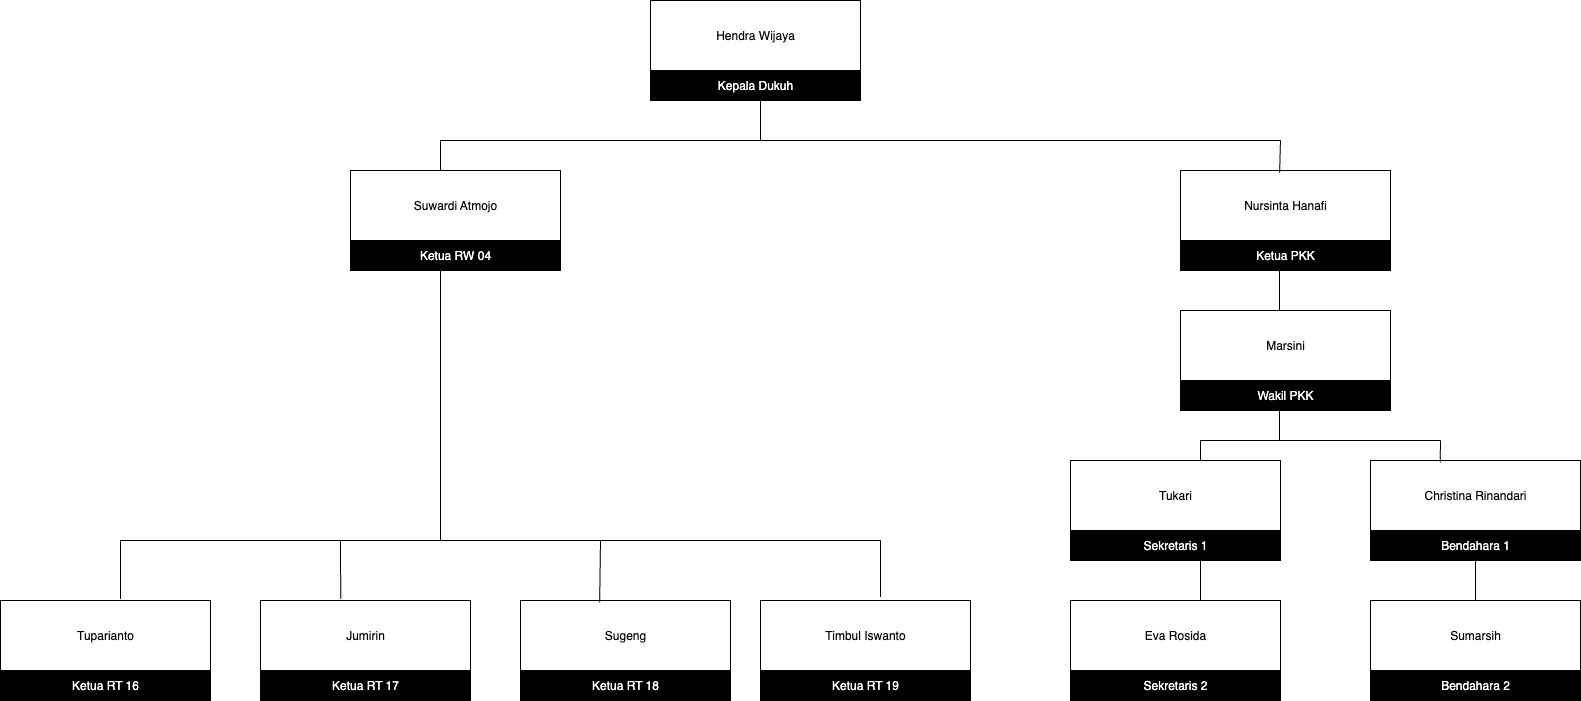

The diagram above was exported from draw.io. Its source (the exported page's mxGraphModel, read from the mxfile embedded in the PNG):
<mxGraphModel dx="1823" dy="825" grid="1" gridSize="10" guides="1" tooltips="1" connect="1" arrows="1" fold="1" page="1" pageScale="1" pageWidth="827" pageHeight="1169" math="0" shadow="0">
  <root>
    <mxCell id="0" />
    <mxCell id="1" parent="0" />
    <mxCell id="DhpejciB0tt6HoQ99Eo8-8" value="" style="group" vertex="1" connectable="0" parent="1">
      <mxGeometry x="250" y="100" width="210" height="100" as="geometry" />
    </mxCell>
    <mxCell id="DhpejciB0tt6HoQ99Eo8-1" value="" style="rounded=0;whiteSpace=wrap;html=1;" vertex="1" parent="DhpejciB0tt6HoQ99Eo8-8">
      <mxGeometry width="210" height="100" as="geometry" />
    </mxCell>
    <mxCell id="DhpejciB0tt6HoQ99Eo8-2" value="" style="rounded=0;whiteSpace=wrap;html=1;" vertex="1" parent="DhpejciB0tt6HoQ99Eo8-8">
      <mxGeometry y="70" width="210" height="30" as="geometry" />
    </mxCell>
    <mxCell id="DhpejciB0tt6HoQ99Eo8-4" value="&lt;font style=&quot;color: rgb(255, 255, 255);&quot;&gt;Kepala &lt;font style=&quot;color: rgb(255, 255, 255);&quot;&gt;Dukuh&lt;/font&gt;&lt;/font&gt;" style="text;html=1;align=center;verticalAlign=middle;whiteSpace=wrap;rounded=0;fillColor=#000000;" vertex="1" parent="DhpejciB0tt6HoQ99Eo8-8">
      <mxGeometry y="70" width="210" height="30" as="geometry" />
    </mxCell>
    <mxCell id="DhpejciB0tt6HoQ99Eo8-7" value="Hendra Wijaya" style="text;html=1;align=center;verticalAlign=middle;whiteSpace=wrap;rounded=0;" vertex="1" parent="DhpejciB0tt6HoQ99Eo8-8">
      <mxGeometry width="210" height="70" as="geometry" />
    </mxCell>
    <mxCell id="DhpejciB0tt6HoQ99Eo8-9" value="" style="group" vertex="1" connectable="0" parent="1">
      <mxGeometry x="780" y="270" width="210" height="100" as="geometry" />
    </mxCell>
    <mxCell id="DhpejciB0tt6HoQ99Eo8-10" value="" style="rounded=0;whiteSpace=wrap;html=1;" vertex="1" parent="DhpejciB0tt6HoQ99Eo8-9">
      <mxGeometry width="210" height="100" as="geometry" />
    </mxCell>
    <mxCell id="DhpejciB0tt6HoQ99Eo8-11" value="" style="rounded=0;whiteSpace=wrap;html=1;" vertex="1" parent="DhpejciB0tt6HoQ99Eo8-9">
      <mxGeometry y="70" width="210" height="30" as="geometry" />
    </mxCell>
    <mxCell id="DhpejciB0tt6HoQ99Eo8-12" value="&lt;font style=&quot;color: rgb(255, 255, 255);&quot;&gt;Ketua PKK&lt;/font&gt;" style="text;html=1;align=center;verticalAlign=middle;whiteSpace=wrap;rounded=0;fillColor=#000000;" vertex="1" parent="DhpejciB0tt6HoQ99Eo8-9">
      <mxGeometry y="70" width="210" height="30" as="geometry" />
    </mxCell>
    <mxCell id="DhpejciB0tt6HoQ99Eo8-13" value="Nursinta Hanafi" style="text;html=1;align=center;verticalAlign=middle;whiteSpace=wrap;rounded=0;" vertex="1" parent="DhpejciB0tt6HoQ99Eo8-9">
      <mxGeometry width="210" height="70" as="geometry" />
    </mxCell>
    <mxCell id="DhpejciB0tt6HoQ99Eo8-21" value="" style="group" vertex="1" connectable="0" parent="1">
      <mxGeometry x="-400" y="700" width="210" height="100" as="geometry" />
    </mxCell>
    <mxCell id="DhpejciB0tt6HoQ99Eo8-22" value="" style="rounded=0;whiteSpace=wrap;html=1;" vertex="1" parent="DhpejciB0tt6HoQ99Eo8-21">
      <mxGeometry width="210" height="100" as="geometry" />
    </mxCell>
    <mxCell id="DhpejciB0tt6HoQ99Eo8-23" value="" style="rounded=0;whiteSpace=wrap;html=1;" vertex="1" parent="DhpejciB0tt6HoQ99Eo8-21">
      <mxGeometry y="70" width="210" height="30" as="geometry" />
    </mxCell>
    <mxCell id="DhpejciB0tt6HoQ99Eo8-24" value="&lt;font style=&quot;color: rgb(255, 255, 255);&quot;&gt;Ketua RT 16&lt;/font&gt;" style="text;html=1;align=center;verticalAlign=middle;whiteSpace=wrap;rounded=0;fillColor=#000000;" vertex="1" parent="DhpejciB0tt6HoQ99Eo8-21">
      <mxGeometry y="70" width="210" height="30" as="geometry" />
    </mxCell>
    <mxCell id="DhpejciB0tt6HoQ99Eo8-25" value="Tuparianto" style="text;html=1;align=center;verticalAlign=middle;whiteSpace=wrap;rounded=0;" vertex="1" parent="DhpejciB0tt6HoQ99Eo8-21">
      <mxGeometry width="210" height="70" as="geometry" />
    </mxCell>
    <mxCell id="DhpejciB0tt6HoQ99Eo8-26" value="" style="group" vertex="1" connectable="0" parent="1">
      <mxGeometry x="-50" y="270" width="210" height="100" as="geometry" />
    </mxCell>
    <mxCell id="DhpejciB0tt6HoQ99Eo8-16" value="" style="rounded=0;whiteSpace=wrap;html=1;" vertex="1" parent="DhpejciB0tt6HoQ99Eo8-26">
      <mxGeometry width="210" height="100" as="geometry" />
    </mxCell>
    <mxCell id="DhpejciB0tt6HoQ99Eo8-17" value="" style="rounded=0;whiteSpace=wrap;html=1;" vertex="1" parent="DhpejciB0tt6HoQ99Eo8-26">
      <mxGeometry y="70" width="210" height="30" as="geometry" />
    </mxCell>
    <mxCell id="DhpejciB0tt6HoQ99Eo8-18" value="&lt;font style=&quot;color: rgb(255, 255, 255);&quot;&gt;Ketua RW 04&lt;/font&gt;" style="text;html=1;align=center;verticalAlign=middle;whiteSpace=wrap;rounded=0;fillColor=#000000;" vertex="1" parent="DhpejciB0tt6HoQ99Eo8-26">
      <mxGeometry y="70" width="210" height="30" as="geometry" />
    </mxCell>
    <mxCell id="DhpejciB0tt6HoQ99Eo8-19" value="Suwardi Atmojo" style="text;html=1;align=center;verticalAlign=middle;whiteSpace=wrap;rounded=0;" vertex="1" parent="DhpejciB0tt6HoQ99Eo8-26">
      <mxGeometry width="210" height="70" as="geometry" />
    </mxCell>
    <mxCell id="DhpejciB0tt6HoQ99Eo8-28" value="" style="group" vertex="1" connectable="0" parent="1">
      <mxGeometry x="-140" y="700" width="210" height="100" as="geometry" />
    </mxCell>
    <mxCell id="DhpejciB0tt6HoQ99Eo8-29" value="" style="rounded=0;whiteSpace=wrap;html=1;" vertex="1" parent="DhpejciB0tt6HoQ99Eo8-28">
      <mxGeometry width="210" height="100" as="geometry" />
    </mxCell>
    <mxCell id="DhpejciB0tt6HoQ99Eo8-30" value="" style="rounded=0;whiteSpace=wrap;html=1;" vertex="1" parent="DhpejciB0tt6HoQ99Eo8-28">
      <mxGeometry y="70" width="210" height="30" as="geometry" />
    </mxCell>
    <mxCell id="DhpejciB0tt6HoQ99Eo8-31" value="&lt;font color=&quot;#ffffff&quot;&gt;Ketua RT 17&lt;/font&gt;" style="text;html=1;align=center;verticalAlign=middle;whiteSpace=wrap;rounded=0;fillColor=#000000;" vertex="1" parent="DhpejciB0tt6HoQ99Eo8-28">
      <mxGeometry y="70" width="210" height="30" as="geometry" />
    </mxCell>
    <mxCell id="DhpejciB0tt6HoQ99Eo8-32" value="Jumirin" style="text;html=1;align=center;verticalAlign=middle;whiteSpace=wrap;rounded=0;" vertex="1" parent="DhpejciB0tt6HoQ99Eo8-28">
      <mxGeometry width="210" height="70" as="geometry" />
    </mxCell>
    <mxCell id="DhpejciB0tt6HoQ99Eo8-33" value="" style="group" vertex="1" connectable="0" parent="1">
      <mxGeometry x="120" y="700" width="210" height="100" as="geometry" />
    </mxCell>
    <mxCell id="DhpejciB0tt6HoQ99Eo8-34" value="" style="rounded=0;whiteSpace=wrap;html=1;" vertex="1" parent="DhpejciB0tt6HoQ99Eo8-33">
      <mxGeometry width="210" height="100" as="geometry" />
    </mxCell>
    <mxCell id="DhpejciB0tt6HoQ99Eo8-35" value="" style="rounded=0;whiteSpace=wrap;html=1;" vertex="1" parent="DhpejciB0tt6HoQ99Eo8-33">
      <mxGeometry y="70" width="210" height="30" as="geometry" />
    </mxCell>
    <mxCell id="DhpejciB0tt6HoQ99Eo8-36" value="&lt;font color=&quot;#ffffff&quot;&gt;Ketua RT 18&lt;/font&gt;" style="text;html=1;align=center;verticalAlign=middle;whiteSpace=wrap;rounded=0;fillColor=#000000;" vertex="1" parent="DhpejciB0tt6HoQ99Eo8-33">
      <mxGeometry y="70" width="210" height="30" as="geometry" />
    </mxCell>
    <mxCell id="DhpejciB0tt6HoQ99Eo8-37" value="Sugeng" style="text;html=1;align=center;verticalAlign=middle;whiteSpace=wrap;rounded=0;" vertex="1" parent="DhpejciB0tt6HoQ99Eo8-33">
      <mxGeometry width="210" height="70" as="geometry" />
    </mxCell>
    <mxCell id="DhpejciB0tt6HoQ99Eo8-39" value="" style="group" vertex="1" connectable="0" parent="1">
      <mxGeometry x="360" y="700" width="210" height="100" as="geometry" />
    </mxCell>
    <mxCell id="DhpejciB0tt6HoQ99Eo8-40" value="" style="rounded=0;whiteSpace=wrap;html=1;" vertex="1" parent="DhpejciB0tt6HoQ99Eo8-39">
      <mxGeometry width="210" height="100" as="geometry" />
    </mxCell>
    <mxCell id="DhpejciB0tt6HoQ99Eo8-41" value="" style="rounded=0;whiteSpace=wrap;html=1;" vertex="1" parent="DhpejciB0tt6HoQ99Eo8-39">
      <mxGeometry y="70" width="210" height="30" as="geometry" />
    </mxCell>
    <mxCell id="DhpejciB0tt6HoQ99Eo8-42" value="&lt;font color=&quot;#ffffff&quot;&gt;Ketua RT 19&lt;/font&gt;" style="text;html=1;align=center;verticalAlign=middle;whiteSpace=wrap;rounded=0;fillColor=#000000;" vertex="1" parent="DhpejciB0tt6HoQ99Eo8-39">
      <mxGeometry y="70" width="210" height="30" as="geometry" />
    </mxCell>
    <mxCell id="DhpejciB0tt6HoQ99Eo8-43" value="Timbul Iswanto" style="text;html=1;align=center;verticalAlign=middle;whiteSpace=wrap;rounded=0;" vertex="1" parent="DhpejciB0tt6HoQ99Eo8-39">
      <mxGeometry width="210" height="70" as="geometry" />
    </mxCell>
    <mxCell id="DhpejciB0tt6HoQ99Eo8-45" value="" style="group" vertex="1" connectable="0" parent="1">
      <mxGeometry x="780" y="410" width="210" height="100" as="geometry" />
    </mxCell>
    <mxCell id="DhpejciB0tt6HoQ99Eo8-46" value="" style="rounded=0;whiteSpace=wrap;html=1;" vertex="1" parent="DhpejciB0tt6HoQ99Eo8-45">
      <mxGeometry width="210" height="100" as="geometry" />
    </mxCell>
    <mxCell id="DhpejciB0tt6HoQ99Eo8-47" value="" style="rounded=0;whiteSpace=wrap;html=1;" vertex="1" parent="DhpejciB0tt6HoQ99Eo8-45">
      <mxGeometry y="70" width="210" height="30" as="geometry" />
    </mxCell>
    <mxCell id="DhpejciB0tt6HoQ99Eo8-48" value="&lt;font style=&quot;color: rgb(255, 255, 255);&quot;&gt;Wakil PKK&lt;/font&gt;" style="text;html=1;align=center;verticalAlign=middle;whiteSpace=wrap;rounded=0;fillColor=#000000;" vertex="1" parent="DhpejciB0tt6HoQ99Eo8-45">
      <mxGeometry y="70" width="210" height="30" as="geometry" />
    </mxCell>
    <mxCell id="DhpejciB0tt6HoQ99Eo8-49" value="Marsini" style="text;html=1;align=center;verticalAlign=middle;whiteSpace=wrap;rounded=0;" vertex="1" parent="DhpejciB0tt6HoQ99Eo8-45">
      <mxGeometry width="210" height="70" as="geometry" />
    </mxCell>
    <mxCell id="DhpejciB0tt6HoQ99Eo8-50" value="" style="group" vertex="1" connectable="0" parent="1">
      <mxGeometry x="670" y="560" width="210" height="100" as="geometry" />
    </mxCell>
    <mxCell id="DhpejciB0tt6HoQ99Eo8-51" value="" style="rounded=0;whiteSpace=wrap;html=1;" vertex="1" parent="DhpejciB0tt6HoQ99Eo8-50">
      <mxGeometry width="210" height="100" as="geometry" />
    </mxCell>
    <mxCell id="DhpejciB0tt6HoQ99Eo8-52" value="" style="rounded=0;whiteSpace=wrap;html=1;" vertex="1" parent="DhpejciB0tt6HoQ99Eo8-50">
      <mxGeometry y="70" width="210" height="30" as="geometry" />
    </mxCell>
    <mxCell id="DhpejciB0tt6HoQ99Eo8-53" value="&lt;font style=&quot;color: rgb(255, 255, 255);&quot;&gt;Sekretaris 1&lt;/font&gt;" style="text;html=1;align=center;verticalAlign=middle;whiteSpace=wrap;rounded=0;fillColor=#000000;" vertex="1" parent="DhpejciB0tt6HoQ99Eo8-50">
      <mxGeometry y="70" width="210" height="30" as="geometry" />
    </mxCell>
    <mxCell id="DhpejciB0tt6HoQ99Eo8-54" value="Tukari" style="text;html=1;align=center;verticalAlign=middle;whiteSpace=wrap;rounded=0;" vertex="1" parent="DhpejciB0tt6HoQ99Eo8-50">
      <mxGeometry width="210" height="70" as="geometry" />
    </mxCell>
    <mxCell id="DhpejciB0tt6HoQ99Eo8-55" value="" style="group" vertex="1" connectable="0" parent="1">
      <mxGeometry x="970" y="560" width="210" height="100" as="geometry" />
    </mxCell>
    <mxCell id="DhpejciB0tt6HoQ99Eo8-56" value="" style="rounded=0;whiteSpace=wrap;html=1;" vertex="1" parent="DhpejciB0tt6HoQ99Eo8-55">
      <mxGeometry width="210" height="100" as="geometry" />
    </mxCell>
    <mxCell id="DhpejciB0tt6HoQ99Eo8-57" value="" style="rounded=0;whiteSpace=wrap;html=1;" vertex="1" parent="DhpejciB0tt6HoQ99Eo8-55">
      <mxGeometry y="70" width="210" height="30" as="geometry" />
    </mxCell>
    <mxCell id="DhpejciB0tt6HoQ99Eo8-58" value="&lt;font style=&quot;color: rgb(255, 255, 255);&quot;&gt;Bendahara 1&lt;/font&gt;" style="text;html=1;align=center;verticalAlign=middle;whiteSpace=wrap;rounded=0;fillColor=#000000;" vertex="1" parent="DhpejciB0tt6HoQ99Eo8-55">
      <mxGeometry y="70" width="210" height="30" as="geometry" />
    </mxCell>
    <mxCell id="DhpejciB0tt6HoQ99Eo8-59" value="Christina Rinandari" style="text;html=1;align=center;verticalAlign=middle;whiteSpace=wrap;rounded=0;" vertex="1" parent="DhpejciB0tt6HoQ99Eo8-55">
      <mxGeometry width="210" height="70" as="geometry" />
    </mxCell>
    <mxCell id="DhpejciB0tt6HoQ99Eo8-61" value="" style="group" vertex="1" connectable="0" parent="1">
      <mxGeometry x="670" y="700" width="210" height="100" as="geometry" />
    </mxCell>
    <mxCell id="DhpejciB0tt6HoQ99Eo8-62" value="" style="rounded=0;whiteSpace=wrap;html=1;" vertex="1" parent="DhpejciB0tt6HoQ99Eo8-61">
      <mxGeometry width="210" height="100" as="geometry" />
    </mxCell>
    <mxCell id="DhpejciB0tt6HoQ99Eo8-63" value="" style="rounded=0;whiteSpace=wrap;html=1;" vertex="1" parent="DhpejciB0tt6HoQ99Eo8-61">
      <mxGeometry y="70" width="210" height="30" as="geometry" />
    </mxCell>
    <mxCell id="DhpejciB0tt6HoQ99Eo8-64" value="&lt;font style=&quot;color: rgb(255, 255, 255);&quot;&gt;Sekretaris 2&lt;/font&gt;" style="text;html=1;align=center;verticalAlign=middle;whiteSpace=wrap;rounded=0;fillColor=#000000;" vertex="1" parent="DhpejciB0tt6HoQ99Eo8-61">
      <mxGeometry y="70" width="210" height="30" as="geometry" />
    </mxCell>
    <mxCell id="DhpejciB0tt6HoQ99Eo8-65" value="Eva Rosida" style="text;html=1;align=center;verticalAlign=middle;whiteSpace=wrap;rounded=0;" vertex="1" parent="DhpejciB0tt6HoQ99Eo8-61">
      <mxGeometry width="210" height="70" as="geometry" />
    </mxCell>
    <mxCell id="DhpejciB0tt6HoQ99Eo8-66" value="" style="group" vertex="1" connectable="0" parent="1">
      <mxGeometry x="970" y="700" width="210" height="100" as="geometry" />
    </mxCell>
    <mxCell id="DhpejciB0tt6HoQ99Eo8-67" value="" style="rounded=0;whiteSpace=wrap;html=1;" vertex="1" parent="DhpejciB0tt6HoQ99Eo8-66">
      <mxGeometry width="210" height="100" as="geometry" />
    </mxCell>
    <mxCell id="DhpejciB0tt6HoQ99Eo8-68" value="" style="rounded=0;whiteSpace=wrap;html=1;" vertex="1" parent="DhpejciB0tt6HoQ99Eo8-66">
      <mxGeometry y="70" width="210" height="30" as="geometry" />
    </mxCell>
    <mxCell id="DhpejciB0tt6HoQ99Eo8-69" value="&lt;font style=&quot;color: rgb(255, 255, 255);&quot;&gt;Bendahara 2&lt;/font&gt;" style="text;html=1;align=center;verticalAlign=middle;whiteSpace=wrap;rounded=0;fillColor=#000000;" vertex="1" parent="DhpejciB0tt6HoQ99Eo8-66">
      <mxGeometry y="70" width="210" height="30" as="geometry" />
    </mxCell>
    <mxCell id="DhpejciB0tt6HoQ99Eo8-70" value="Sumarsih" style="text;html=1;align=center;verticalAlign=middle;whiteSpace=wrap;rounded=0;" vertex="1" parent="DhpejciB0tt6HoQ99Eo8-66">
      <mxGeometry width="210" height="70" as="geometry" />
    </mxCell>
    <mxCell id="DhpejciB0tt6HoQ99Eo8-71" value="" style="endArrow=none;html=1;rounded=0;fontSize=12;startSize=8;endSize=8;curved=1;" edge="1" parent="1">
      <mxGeometry width="50" height="50" relative="1" as="geometry">
        <mxPoint x="360" y="240" as="sourcePoint" />
        <mxPoint x="360" y="200" as="targetPoint" />
      </mxGeometry>
    </mxCell>
    <mxCell id="DhpejciB0tt6HoQ99Eo8-72" value="" style="endArrow=none;html=1;rounded=0;fontSize=12;startSize=8;endSize=8;curved=1;" edge="1" parent="1">
      <mxGeometry width="50" height="50" relative="1" as="geometry">
        <mxPoint x="40" y="240" as="sourcePoint" />
        <mxPoint x="360" y="240" as="targetPoint" />
      </mxGeometry>
    </mxCell>
    <mxCell id="DhpejciB0tt6HoQ99Eo8-73" value="" style="endArrow=none;html=1;rounded=0;fontSize=12;startSize=8;endSize=8;curved=1;" edge="1" parent="1">
      <mxGeometry width="50" height="50" relative="1" as="geometry">
        <mxPoint x="40" y="240" as="sourcePoint" />
        <mxPoint x="40" y="270" as="targetPoint" />
      </mxGeometry>
    </mxCell>
    <mxCell id="DhpejciB0tt6HoQ99Eo8-74" value="" style="endArrow=none;html=1;rounded=0;fontSize=12;startSize=8;endSize=8;curved=1;exitX=0.405;exitY=1.04;exitDx=0;exitDy=0;exitPerimeter=0;" edge="1" parent="1">
      <mxGeometry width="50" height="50" relative="1" as="geometry">
        <mxPoint x="40.049999999999955" y="369.99999999999994" as="sourcePoint" />
        <mxPoint x="40" y="640" as="targetPoint" />
      </mxGeometry>
    </mxCell>
    <mxCell id="DhpejciB0tt6HoQ99Eo8-75" value="" style="endArrow=none;html=1;rounded=0;fontSize=12;startSize=8;endSize=8;curved=1;" edge="1" parent="1">
      <mxGeometry width="50" height="50" relative="1" as="geometry">
        <mxPoint x="-60" y="640" as="sourcePoint" />
        <mxPoint x="40" y="640" as="targetPoint" />
      </mxGeometry>
    </mxCell>
    <mxCell id="DhpejciB0tt6HoQ99Eo8-76" value="" style="endArrow=none;html=1;rounded=0;fontSize=12;startSize=8;endSize=8;curved=1;exitX=0.382;exitY=-0.02;exitDx=0;exitDy=0;exitPerimeter=0;" edge="1" parent="1" source="DhpejciB0tt6HoQ99Eo8-32">
      <mxGeometry width="50" height="50" relative="1" as="geometry">
        <mxPoint x="-100" y="690" as="sourcePoint" />
        <mxPoint x="-60" y="640" as="targetPoint" />
      </mxGeometry>
    </mxCell>
    <mxCell id="DhpejciB0tt6HoQ99Eo8-77" value="" style="endArrow=none;html=1;rounded=0;fontSize=12;startSize=8;endSize=8;curved=1;" edge="1" parent="1">
      <mxGeometry width="50" height="50" relative="1" as="geometry">
        <mxPoint x="40" y="640" as="sourcePoint" />
        <mxPoint x="200" y="640" as="targetPoint" />
      </mxGeometry>
    </mxCell>
    <mxCell id="DhpejciB0tt6HoQ99Eo8-78" value="" style="endArrow=none;html=1;rounded=0;fontSize=12;startSize=8;endSize=8;curved=1;exitX=0.377;exitY=0.025;exitDx=0;exitDy=0;exitPerimeter=0;" edge="1" parent="1" source="DhpejciB0tt6HoQ99Eo8-37">
      <mxGeometry width="50" height="50" relative="1" as="geometry">
        <mxPoint x="170" y="710" as="sourcePoint" />
        <mxPoint x="200" y="640" as="targetPoint" />
      </mxGeometry>
    </mxCell>
    <mxCell id="DhpejciB0tt6HoQ99Eo8-79" value="" style="endArrow=none;html=1;rounded=0;fontSize=12;startSize=8;endSize=8;curved=1;" edge="1" parent="1">
      <mxGeometry width="50" height="50" relative="1" as="geometry">
        <mxPoint x="200" y="640" as="sourcePoint" />
        <mxPoint x="480" y="640" as="targetPoint" />
      </mxGeometry>
    </mxCell>
    <mxCell id="DhpejciB0tt6HoQ99Eo8-80" value="" style="endArrow=none;html=1;rounded=0;fontSize=12;startSize=8;endSize=8;curved=1;exitX=0.572;exitY=-0.05;exitDx=0;exitDy=0;exitPerimeter=0;" edge="1" parent="1" source="DhpejciB0tt6HoQ99Eo8-43">
      <mxGeometry width="50" height="50" relative="1" as="geometry">
        <mxPoint x="480" y="690" as="sourcePoint" />
        <mxPoint x="480" y="640" as="targetPoint" />
      </mxGeometry>
    </mxCell>
    <mxCell id="DhpejciB0tt6HoQ99Eo8-81" value="" style="endArrow=none;html=1;rounded=0;fontSize=12;startSize=8;endSize=8;curved=1;" edge="1" parent="1">
      <mxGeometry width="50" height="50" relative="1" as="geometry">
        <mxPoint x="-280" y="640" as="sourcePoint" />
        <mxPoint x="-60" y="640" as="targetPoint" />
      </mxGeometry>
    </mxCell>
    <mxCell id="DhpejciB0tt6HoQ99Eo8-82" value="" style="endArrow=none;html=1;rounded=0;fontSize=12;startSize=8;endSize=8;curved=1;exitX=0.572;exitY=-0.02;exitDx=0;exitDy=0;exitPerimeter=0;" edge="1" parent="1" source="DhpejciB0tt6HoQ99Eo8-25">
      <mxGeometry width="50" height="50" relative="1" as="geometry">
        <mxPoint x="-280" y="670" as="sourcePoint" />
        <mxPoint x="-280" y="640" as="targetPoint" />
      </mxGeometry>
    </mxCell>
    <mxCell id="DhpejciB0tt6HoQ99Eo8-83" value="" style="endArrow=none;html=1;rounded=0;fontSize=12;startSize=8;endSize=8;curved=1;" edge="1" parent="1">
      <mxGeometry width="50" height="50" relative="1" as="geometry">
        <mxPoint x="360" y="240" as="sourcePoint" />
        <mxPoint x="880" y="240" as="targetPoint" />
      </mxGeometry>
    </mxCell>
    <mxCell id="DhpejciB0tt6HoQ99Eo8-84" value="" style="endArrow=none;html=1;rounded=0;fontSize=12;startSize=8;endSize=8;curved=1;exitX=0.472;exitY=0.032;exitDx=0;exitDy=0;exitPerimeter=0;" edge="1" parent="1" source="DhpejciB0tt6HoQ99Eo8-13">
      <mxGeometry width="50" height="50" relative="1" as="geometry">
        <mxPoint x="885" y="270" as="sourcePoint" />
        <mxPoint x="880" y="240" as="targetPoint" />
      </mxGeometry>
    </mxCell>
    <mxCell id="DhpejciB0tt6HoQ99Eo8-86" value="" style="endArrow=none;html=1;rounded=0;fontSize=12;startSize=8;endSize=8;curved=1;entryX=0.472;entryY=0.97;entryDx=0;entryDy=0;entryPerimeter=0;exitX=0.472;exitY=0;exitDx=0;exitDy=0;exitPerimeter=0;" edge="1" parent="1" source="DhpejciB0tt6HoQ99Eo8-49" target="DhpejciB0tt6HoQ99Eo8-12">
      <mxGeometry width="50" height="50" relative="1" as="geometry">
        <mxPoint x="910" y="400" as="sourcePoint" />
        <mxPoint x="750" y="290" as="targetPoint" />
      </mxGeometry>
    </mxCell>
    <mxCell id="DhpejciB0tt6HoQ99Eo8-87" value="" style="endArrow=none;html=1;rounded=0;fontSize=12;startSize=8;endSize=8;curved=1;" edge="1" parent="1">
      <mxGeometry width="50" height="50" relative="1" as="geometry">
        <mxPoint x="879" y="540" as="sourcePoint" />
        <mxPoint x="879" y="510" as="targetPoint" />
      </mxGeometry>
    </mxCell>
    <mxCell id="DhpejciB0tt6HoQ99Eo8-88" value="" style="endArrow=none;html=1;rounded=0;fontSize=12;startSize=8;endSize=8;curved=1;" edge="1" parent="1">
      <mxGeometry width="50" height="50" relative="1" as="geometry">
        <mxPoint x="800" y="540" as="sourcePoint" />
        <mxPoint x="880" y="540" as="targetPoint" />
      </mxGeometry>
    </mxCell>
    <mxCell id="DhpejciB0tt6HoQ99Eo8-89" value="" style="endArrow=none;html=1;rounded=0;fontSize=12;startSize=8;endSize=8;curved=1;" edge="1" parent="1">
      <mxGeometry width="50" height="50" relative="1" as="geometry">
        <mxPoint x="800" y="560" as="sourcePoint" />
        <mxPoint x="800" y="540" as="targetPoint" />
      </mxGeometry>
    </mxCell>
    <mxCell id="DhpejciB0tt6HoQ99Eo8-90" value="" style="endArrow=none;html=1;rounded=0;fontSize=12;startSize=8;endSize=8;curved=1;" edge="1" parent="1">
      <mxGeometry width="50" height="50" relative="1" as="geometry">
        <mxPoint x="880" y="540" as="sourcePoint" />
        <mxPoint x="1040" y="540" as="targetPoint" />
      </mxGeometry>
    </mxCell>
    <mxCell id="DhpejciB0tt6HoQ99Eo8-92" value="" style="endArrow=none;html=1;rounded=0;fontSize=12;startSize=8;endSize=8;curved=1;exitX=0.332;exitY=0.025;exitDx=0;exitDy=0;exitPerimeter=0;" edge="1" parent="1" source="DhpejciB0tt6HoQ99Eo8-59">
      <mxGeometry width="50" height="50" relative="1" as="geometry">
        <mxPoint x="900" y="550" as="sourcePoint" />
        <mxPoint x="1040" y="540" as="targetPoint" />
      </mxGeometry>
    </mxCell>
    <mxCell id="DhpejciB0tt6HoQ99Eo8-96" value="" style="endArrow=none;html=1;rounded=0;fontSize=12;startSize=8;endSize=8;curved=1;" edge="1" parent="1">
      <mxGeometry width="50" height="50" relative="1" as="geometry">
        <mxPoint x="800" y="700" as="sourcePoint" />
        <mxPoint x="800" y="660" as="targetPoint" />
      </mxGeometry>
    </mxCell>
    <mxCell id="DhpejciB0tt6HoQ99Eo8-97" value="" style="endArrow=none;html=1;rounded=0;fontSize=12;startSize=8;endSize=8;curved=1;entryX=0.5;entryY=1;entryDx=0;entryDy=0;exitX=0.5;exitY=0;exitDx=0;exitDy=0;" edge="1" parent="1" source="DhpejciB0tt6HoQ99Eo8-70" target="DhpejciB0tt6HoQ99Eo8-58">
      <mxGeometry width="50" height="50" relative="1" as="geometry">
        <mxPoint x="1030" y="720" as="sourcePoint" />
        <mxPoint x="1080" y="670" as="targetPoint" />
      </mxGeometry>
    </mxCell>
  </root>
</mxGraphModel>